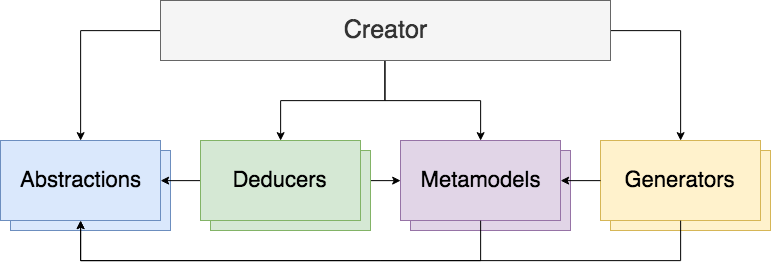

The diagram above was exported from draw.io. Its source (the exported page's mxGraphModel, read from the mxfile embedded in the PNG):
<mxGraphModel dx="1287" dy="787" grid="1" gridSize="10" guides="1" tooltips="1" connect="1" arrows="1" fold="1" page="1" pageScale="1" pageWidth="1100" pageHeight="850" math="0" shadow="0">
  <root>
    <mxCell id="0" />
    <mxCell id="1" parent="0" />
    <mxCell id="mcaBJ0IMKfEOVJJ5CY21-6" style="edgeStyle=orthogonalEdgeStyle;rounded=0;orthogonalLoop=1;jettySize=auto;html=1;exitX=1;exitY=0.5;exitDx=0;exitDy=0;entryX=0;entryY=0.5;entryDx=0;entryDy=0;" parent="1" source="NQMZ5aJsxdRtTfZ1SXyV-4" target="NQMZ5aJsxdRtTfZ1SXyV-3" edge="1">
      <mxGeometry relative="1" as="geometry" />
    </mxCell>
    <mxCell id="mcaBJ0IMKfEOVJJ5CY21-3" style="edgeStyle=orthogonalEdgeStyle;rounded=0;orthogonalLoop=1;jettySize=auto;html=1;exitX=0;exitY=0.5;exitDx=0;exitDy=0;entryX=0.5;entryY=0;entryDx=0;entryDy=0;" parent="1" source="mcaBJ0IMKfEOVJJ5CY21-2" target="NQMZ5aJsxdRtTfZ1SXyV-1" edge="1">
      <mxGeometry relative="1" as="geometry" />
    </mxCell>
    <mxCell id="mcaBJ0IMKfEOVJJ5CY21-16" style="edgeStyle=orthogonalEdgeStyle;rounded=0;orthogonalLoop=1;jettySize=auto;html=1;exitX=0.5;exitY=1;exitDx=0;exitDy=0;entryX=0.5;entryY=0;entryDx=0;entryDy=0;" parent="1" source="mcaBJ0IMKfEOVJJ5CY21-2" target="NQMZ5aJsxdRtTfZ1SXyV-4" edge="1">
      <mxGeometry relative="1" as="geometry" />
    </mxCell>
    <mxCell id="mcaBJ0IMKfEOVJJ5CY21-17" style="edgeStyle=orthogonalEdgeStyle;rounded=0;orthogonalLoop=1;jettySize=auto;html=1;exitX=0.5;exitY=1;exitDx=0;exitDy=0;entryX=0.5;entryY=0;entryDx=0;entryDy=0;" parent="1" source="mcaBJ0IMKfEOVJJ5CY21-2" target="NQMZ5aJsxdRtTfZ1SXyV-3" edge="1">
      <mxGeometry relative="1" as="geometry" />
    </mxCell>
    <mxCell id="mcaBJ0IMKfEOVJJ5CY21-34" style="edgeStyle=orthogonalEdgeStyle;rounded=0;orthogonalLoop=1;jettySize=auto;html=1;exitX=1;exitY=0.5;exitDx=0;exitDy=0;entryX=0.5;entryY=0;entryDx=0;entryDy=0;" parent="1" source="mcaBJ0IMKfEOVJJ5CY21-2" target="mcaBJ0IMKfEOVJJ5CY21-1" edge="1">
      <mxGeometry relative="1" as="geometry" />
    </mxCell>
    <mxCell id="mcaBJ0IMKfEOVJJ5CY21-2" value="Creator" style="rounded=0;whiteSpace=wrap;html=1;fontSize=25;fillColor=#f5f5f5;strokeColor=#666666;fontColor=#333333;fontStyle=0" parent="1" vertex="1">
      <mxGeometry x="400" y="260" width="450" height="60" as="geometry" />
    </mxCell>
    <mxCell id="mcaBJ0IMKfEOVJJ5CY21-9" value="" style="group" parent="1" vertex="1" connectable="0">
      <mxGeometry x="240" y="400" width="170" height="90" as="geometry" />
    </mxCell>
    <mxCell id="mcaBJ0IMKfEOVJJ5CY21-4" value="" style="rounded=0;whiteSpace=wrap;html=1;fontSize=22;fillColor=#dae8fc;strokeColor=#6c8ebf;" parent="mcaBJ0IMKfEOVJJ5CY21-9" vertex="1">
      <mxGeometry x="10" y="10" width="160" height="80" as="geometry" />
    </mxCell>
    <mxCell id="NQMZ5aJsxdRtTfZ1SXyV-1" value="Abstractions" style="rounded=0;whiteSpace=wrap;html=1;fontSize=22;fillColor=#dae8fc;strokeColor=#6c8ebf;" parent="mcaBJ0IMKfEOVJJ5CY21-9" vertex="1">
      <mxGeometry width="160" height="80" as="geometry" />
    </mxCell>
    <mxCell id="mcaBJ0IMKfEOVJJ5CY21-22" style="edgeStyle=orthogonalEdgeStyle;rounded=0;orthogonalLoop=1;jettySize=auto;html=1;exitX=0;exitY=0.5;exitDx=0;exitDy=0;entryX=1;entryY=0.5;entryDx=0;entryDy=0;" parent="1" source="NQMZ5aJsxdRtTfZ1SXyV-4" target="NQMZ5aJsxdRtTfZ1SXyV-1" edge="1">
      <mxGeometry relative="1" as="geometry" />
    </mxCell>
    <mxCell id="mcaBJ0IMKfEOVJJ5CY21-24" value="" style="group" parent="1" vertex="1" connectable="0">
      <mxGeometry x="440" y="400" width="170" height="90" as="geometry" />
    </mxCell>
    <mxCell id="mcaBJ0IMKfEOVJJ5CY21-23" value="" style="rounded=0;whiteSpace=wrap;html=1;fontSize=22;fillColor=#d5e8d4;strokeColor=#82b366;" parent="mcaBJ0IMKfEOVJJ5CY21-24" vertex="1">
      <mxGeometry x="10" y="10" width="160" height="80" as="geometry" />
    </mxCell>
    <mxCell id="NQMZ5aJsxdRtTfZ1SXyV-4" value="Deducers" style="rounded=0;whiteSpace=wrap;html=1;fontSize=22;fillColor=#d5e8d4;strokeColor=#82b366;" parent="mcaBJ0IMKfEOVJJ5CY21-24" vertex="1">
      <mxGeometry width="160" height="80" as="geometry" />
    </mxCell>
    <mxCell id="mcaBJ0IMKfEOVJJ5CY21-26" value="" style="group" parent="1" vertex="1" connectable="0">
      <mxGeometry x="640" y="400" width="170" height="90" as="geometry" />
    </mxCell>
    <mxCell id="mcaBJ0IMKfEOVJJ5CY21-25" value="" style="rounded=0;whiteSpace=wrap;html=1;fontSize=22;fillColor=#e1d5e7;strokeColor=#9673a6;" parent="mcaBJ0IMKfEOVJJ5CY21-26" vertex="1">
      <mxGeometry x="10" y="10" width="160" height="80" as="geometry" />
    </mxCell>
    <mxCell id="NQMZ5aJsxdRtTfZ1SXyV-3" value="Metamodels" style="rounded=0;whiteSpace=wrap;html=1;fontSize=22;fillColor=#e1d5e7;strokeColor=#9673a6;" parent="mcaBJ0IMKfEOVJJ5CY21-26" vertex="1">
      <mxGeometry width="160" height="80" as="geometry" />
    </mxCell>
    <mxCell id="mcaBJ0IMKfEOVJJ5CY21-28" value="" style="group" parent="1" vertex="1" connectable="0">
      <mxGeometry x="840" y="400" width="170" height="90" as="geometry" />
    </mxCell>
    <mxCell id="mcaBJ0IMKfEOVJJ5CY21-27" value="" style="rounded=0;whiteSpace=wrap;html=1;fontSize=22;fillColor=#fff2cc;strokeColor=#d6b656;" parent="mcaBJ0IMKfEOVJJ5CY21-28" vertex="1">
      <mxGeometry x="10" y="10" width="160" height="80" as="geometry" />
    </mxCell>
    <mxCell id="mcaBJ0IMKfEOVJJ5CY21-1" value="Generators" style="rounded=0;whiteSpace=wrap;html=1;fontSize=22;fillColor=#fff2cc;strokeColor=#d6b656;" parent="mcaBJ0IMKfEOVJJ5CY21-28" vertex="1">
      <mxGeometry width="160" height="80" as="geometry" />
    </mxCell>
    <mxCell id="mcaBJ0IMKfEOVJJ5CY21-29" style="edgeStyle=orthogonalEdgeStyle;rounded=0;orthogonalLoop=1;jettySize=auto;html=1;exitX=0.5;exitY=1;exitDx=0;exitDy=0;entryX=0.5;entryY=1;entryDx=0;entryDy=0;" parent="1" source="NQMZ5aJsxdRtTfZ1SXyV-3" target="NQMZ5aJsxdRtTfZ1SXyV-1" edge="1">
      <mxGeometry relative="1" as="geometry">
        <Array as="points">
          <mxPoint x="720" y="520" />
          <mxPoint x="320" y="520" />
        </Array>
      </mxGeometry>
    </mxCell>
    <mxCell id="mcaBJ0IMKfEOVJJ5CY21-30" style="edgeStyle=orthogonalEdgeStyle;rounded=0;orthogonalLoop=1;jettySize=auto;html=1;exitX=0.5;exitY=1;exitDx=0;exitDy=0;entryX=0.5;entryY=1;entryDx=0;entryDy=0;" parent="1" source="mcaBJ0IMKfEOVJJ5CY21-1" target="NQMZ5aJsxdRtTfZ1SXyV-1" edge="1">
      <mxGeometry relative="1" as="geometry">
        <Array as="points">
          <mxPoint x="920" y="520" />
          <mxPoint x="320" y="520" />
        </Array>
      </mxGeometry>
    </mxCell>
    <mxCell id="mcaBJ0IMKfEOVJJ5CY21-7" style="edgeStyle=orthogonalEdgeStyle;rounded=0;orthogonalLoop=1;jettySize=auto;html=1;exitX=0;exitY=0.5;exitDx=0;exitDy=0;entryX=1;entryY=0.5;entryDx=0;entryDy=0;" parent="1" source="mcaBJ0IMKfEOVJJ5CY21-1" target="NQMZ5aJsxdRtTfZ1SXyV-3" edge="1">
      <mxGeometry relative="1" as="geometry" />
    </mxCell>
  </root>
</mxGraphModel>